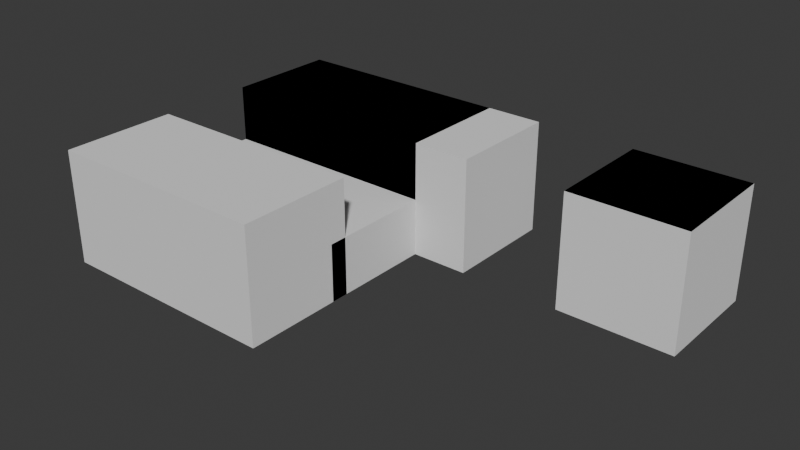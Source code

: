 # Source: bugs_problems.blend  (saved by Blender 4.1.24; exported with 4.5.12 LTS)
import bpy
from mathutils import Matrix  # noqa: F401  (used for matrix-valued properties, if any)

bpy.ops.wm.read_factory_settings(use_empty=True)
scene = bpy.context.scene
scene.name = 'Scene'

# ---- collections
col_2_cube_emboit_s = bpy.data.collections.new('2 cube emboités'); scene.collection.children.link(col_2_cube_emboit_s)
col_face_dans_face = bpy.data.collections.new('face dans face'); scene.collection.children.link(col_face_dans_face)
col_faces_coplanaires_intersecent = bpy.data.collections.new('faces coplanaires intersecent'); scene.collection.children.link(col_faces_coplanaires_intersecent)
col_plan = bpy.data.collections.new('plan'); scene.collection.children.link(col_plan)
col_rien_a_faire = bpy.data.collections.new('rien a faire ?'); scene.collection.children.link(col_rien_a_faire)

# ---- world
world_world = bpy.data.worlds.new('World'); scene.world = world_world
world_world.use_nodes = True; world_world.node_tree.nodes.clear()
_N = world_world.node_tree.nodes; _L = world_world.node_tree.links
n0 = _N.new('ShaderNodeOutputWorld'); n0.name = 'World Output'; n0.location = (300, 300)
n1 = _N.new('ShaderNodeBackground'); n1.name = 'Background'; n1.location = (10, 300)
n1.inputs[0].default_value = (0.05088, 0.05088, 0.05088, 1.0)
_L.new(n1.outputs[0], n0.inputs[0])
n0.is_active_output = True
world_world.color = (0.05088, 0.05088, 0.05088)
world_world.use_sun_shadow = False
world_world.sun_shadow_jitter_overblur = 0.0

# ---- meshes
me_cube_001 = bpy.data.meshes.new('Cube.001')
me_cube_001.from_pydata([(-1.0, -1.0, -1.0), (-1.0, -1.0, 1.0), (-1.0, 1.0, -1.0), (-1.0, 1.0, 1.0), (1.0, -1.0, -1.0), (1.0, -1.0, 1.0), (1.0, 1.0, -1.0), (1.0, 1.0, 1.0)], [], [(0, 1, 3, 2), (2, 3, 7, 6), (6, 7, 5, 4), (4, 5, 1, 0), (2, 6, 4, 0), (7, 3, 1, 5)])
_uv = me_cube_001.uv_layers.new(name='UVMap')
_uv.uv.foreach_set('vector', [0.375, 0.0, 0.625, 0.0, 0.625, 0.25, 0.375, 0.25, 0.375, 0.25, 0.625, 0.25, 0.625, 0.5, 0.375, 0.5, 0.375, 0.5, 0.625, 0.5, 0.625, 0.75, 0.375, 0.75, 0.375, 0.75, 0.625, 0.75, 0.625, 1.0, 0.375, 1.0, 0.125, 0.5, 0.375, 0.5, 0.375, 0.75, 0.125, 0.75, 0.625, 0.5, 0.875, 0.5, 0.875, 0.75, 0.625, 0.75])
me_cube_001.update()
me_cube_002 = bpy.data.meshes.new('Cube.002')
me_cube_002.from_pydata([(-1.0, -1.0, -1.0), (-1.0, -1.0, 1.0), (-1.0, 1.0, -1.0), (-1.0, 1.0, 1.0), (1.0, -1.0, -1.0), (1.0, -1.0, 1.0), (1.0, 1.0, -1.0), (1.0, 1.0, 1.0)], [], [(0, 1, 3, 2), (2, 3, 7, 6), (6, 7, 5, 4), (4, 5, 1, 0), (2, 6, 4, 0), (7, 3, 1, 5)])
_uv = me_cube_002.uv_layers.new(name='UVMap')
_uv.uv.foreach_set('vector', [0.375, 0.0, 0.625, 0.0, 0.625, 0.25, 0.375, 0.25, 0.375, 0.25, 0.625, 0.25, 0.625, 0.5, 0.375, 0.5, 0.375, 0.5, 0.625, 0.5, 0.625, 0.75, 0.375, 0.75, 0.375, 0.75, 0.625, 0.75, 0.625, 1.0, 0.375, 1.0, 0.125, 0.5, 0.375, 0.5, 0.375, 0.75, 0.125, 0.75, 0.625, 0.5, 0.875, 0.5, 0.875, 0.75, 0.625, 0.75])
me_cube_002.update()
me_cube = bpy.data.meshes.new('Cube')
me_cube.from_pydata([(-1.0, -1.0, -1.0), (-1.0, -1.0, 1.0), (-1.0, 1.0, -1.0), (-1.0, 1.0, 1.0), (1.0, -1.0, -1.0), (1.0, -1.0, 1.0), (1.0, 1.0, -1.0), (1.0, 1.0, 1.0)], [], [(0, 1, 3, 2), (2, 3, 7, 6), (6, 7, 5, 4), (4, 5, 1, 0), (2, 6, 4, 0), (7, 3, 1, 5)])
_uv = me_cube.uv_layers.new(name='UVMap')
_uv.uv.foreach_set('vector', [0.375, 0.0, 0.625, 0.0, 0.625, 0.25, 0.375, 0.25, 0.375, 0.25, 0.625, 0.25, 0.625, 0.5, 0.375, 0.5, 0.375, 0.5, 0.625, 0.5, 0.625, 0.75, 0.375, 0.75, 0.375, 0.75, 0.625, 0.75, 0.625, 1.0, 0.375, 1.0, 0.125, 0.5, 0.375, 0.5, 0.375, 0.75, 0.125, 0.75, 0.625, 0.5, 0.875, 0.5, 0.875, 0.75, 0.625, 0.75])
me_cube.update()
me_plane_003 = bpy.data.meshes.new('Plane.003')
me_plane_003.from_pydata([(-1.0, -1.0, 0.0), (1.0, -1.0, 0.0), (-1.0, 1.0, 0.0), (1.0, 1.0, 0.0)], [], [(0, 1, 3, 2)])
_uv = me_plane_003.uv_layers.new(name='UVMap')
_uv.uv.foreach_set('vector', [0.0, 0.0, 1.0, 0.0, 1.0, 1.0, 0.0, 1.0])
me_plane_003.update()
me_plane_004 = bpy.data.meshes.new('Plane.004')
me_plane_004.from_pydata([(-1.0, -1.0, 0.0), (-1.0, 1.0, 0.0), (1.9, 1.0, 3.439e-15), (-1.0, 1.0, 1.0), (-1.0, -1.0, 1.0), (1.9, 1.0, 1.0)], [], [(1, 0, 2), (3, 5, 4), (1, 2, 5, 3), (2, 0, 4, 5), (0, 1, 3, 4)])
_uv = me_plane_004.uv_layers.new(name='UVMap')
_uv.uv.foreach_set('vector', [0.0, 0.0, 0.0, 0.0, 0.0, 0.0, 0.0, 0.0, 0.0, 0.0, 0.0, 0.0, 0.0, 0.0, 0.0, 0.0, 0.0, 0.0, 0.0, 0.0, 0.0, 0.0, 0.0, 0.0, 0.0, 0.0, 0.0, 0.0, 0.0, 0.0, 0.0, 0.0, 0.0, 0.0, 0.0, 0.0])
me_plane_004.update()
me_plane_005 = bpy.data.meshes.new('Plane.005')
me_plane_005.from_pydata([(-1.0, -1.0, 0.0), (1.0, -1.0, 0.0), (-1.0, 1.0, 0.0), (1.0, 1.0, 0.0), (-1.0, -3.0, 0.0), (1.0, -3.0, 0.0), (-3.0, -1.0, 0.0), (-3.0, -3.0, 0.0), (-1.0, 1.0, -1.0), (-1.0, -1.0, -1.0), (1.0, -1.0, -1.0), (1.0, 1.0, -1.0), (-1.0, -3.0, -1.0), (1.0, -3.0, -1.0), (-3.0, -1.0, -1.0), (-3.0, -3.0, -1.0)], [], [(0, 2, 3, 1), (1, 5, 4, 0), (4, 7, 6, 0), (0, 6, 2), (9, 10, 11, 8), (10, 9, 12, 13), (12, 9, 14, 15), (9, 8, 14), (4, 5, 13, 12), (1, 3, 11, 10), (7, 4, 12, 15), (6, 7, 15, 14), (3, 2, 8, 11), (2, 6, 14, 8), (5, 1, 10, 13)])
_uv = me_plane_005.uv_layers.new(name='UVMap')
_uv.uv.foreach_set('vector', [0.0, 0.0, 0.0, 1.0, 1.0, 1.0, 1.0, 0.0, 1.0, 0.0, 1.0, 0.0, 0.0, 0.0, 0.0, 0.0, 0.0, 0.0, 0.0, 0.0, 0.0, 0.0, 0.0, 0.0, 0.0, 0.0, 0.0, 0.0, 0.0, 1.0, 0.0, 0.0, 1.0, 0.0, 1.0, 1.0, 0.0, 1.0, 1.0, 0.0, 0.0, 0.0, 0.0, 0.0, 1.0, 0.0, 0.0, 0.0, 0.0, 0.0, 0.0, 0.0, 0.0, 0.0, 0.0, 0.0, 0.0, 1.0, 0.0, 0.0, 0.0, 0.0, 1.0, 0.0, 1.0, 0.0, 0.0, 0.0, 1.0, 0.0, 1.0, 1.0, 1.0, 1.0, 1.0, 0.0, 0.0, 0.0, 0.0, 0.0, 0.0, 0.0, 0.0, 0.0, 0.0, 0.0, 0.0, 0.0, 0.0, 0.0, 0.0, 0.0, 1.0, 1.0, 0.0, 1.0, 0.0, 1.0, 1.0, 1.0, 0.0, 1.0, 0.0, 0.0, 0.0, 0.0, 0.0, 1.0, 1.0, 0.0, 1.0, 0.0, 1.0, 0.0, 1.0, 0.0])
me_plane_005.update()
me_cube_003 = bpy.data.meshes.new('Cube.003')
me_cube_003.from_pydata([(-1.0, -1.0, -1.0), (-1.0, -1.0, 1.0), (-1.0, 1.0, -1.0), (-1.0, 1.0, 1.0), (1.0, -1.0, -1.0), (1.0, -1.0, 1.0), (1.0, 1.0, -1.0), (1.0, 1.0, 1.0)], [], [(0, 1, 3, 2), (2, 3, 7, 6), (6, 7, 5, 4), (4, 5, 1, 0), (2, 6, 4, 0), (7, 3, 1, 5)])
_uv = me_cube_003.uv_layers.new(name='UVMap')
_uv.uv.foreach_set('vector', [0.375, 0.0, 0.625, 0.0, 0.625, 0.25, 0.375, 0.25, 0.375, 0.25, 0.625, 0.25, 0.625, 0.5, 0.375, 0.5, 0.375, 0.5, 0.625, 0.5, 0.625, 0.75, 0.375, 0.75, 0.375, 0.75, 0.625, 0.75, 0.625, 1.0, 0.375, 1.0, 0.125, 0.5, 0.375, 0.5, 0.375, 0.75, 0.125, 0.75, 0.625, 0.5, 0.875, 0.5, 0.875, 0.75, 0.625, 0.75])
me_cube_003.update()
me_cube_004 = bpy.data.meshes.new('Cube.004')
me_cube_004.from_pydata([(-1.0, -1.0, -1.0), (-1.0, -1.0, 1.0), (-1.0, 1.0, -1.0), (-1.0, 1.0, 1.0), (1.0, -1.0, -1.0), (1.0, -1.0, 1.0), (1.0, 1.0, -1.0), (1.0, 1.0, 1.0)], [], [(0, 1, 3, 2), (2, 3, 7, 6), (6, 7, 5, 4), (4, 5, 1, 0), (2, 6, 4, 0), (7, 3, 1, 5)])
_uv = me_cube_004.uv_layers.new(name='UVMap')
_uv.uv.foreach_set('vector', [0.375, 0.0, 0.625, 0.0, 0.625, 0.25, 0.375, 0.25, 0.375, 0.25, 0.625, 0.25, 0.625, 0.5, 0.375, 0.5, 0.375, 0.5, 0.625, 0.5, 0.625, 0.75, 0.375, 0.75, 0.375, 0.75, 0.625, 0.75, 0.625, 1.0, 0.375, 1.0, 0.125, 0.5, 0.375, 0.5, 0.375, 0.75, 0.125, 0.75, 0.625, 0.5, 0.875, 0.5, 0.875, 0.75, 0.625, 0.75])
me_cube_004.update()
me_plane = bpy.data.meshes.new('Plane')
me_plane.from_pydata([(-1.0, -1.0, 0.0), (1.0, -1.0, 0.0), (-1.0, 1.0, 0.0), (1.0, 1.0, 0.0)], [], [(0, 1, 3, 2)])
_uv = me_plane.uv_layers.new(name='UVMap')
_uv.uv.foreach_set('vector', [0.0, 0.0, 1.0, 0.0, 1.0, 1.0, 0.0, 1.0])
me_plane.update()
me_plane_001 = bpy.data.meshes.new('Plane.001')
me_plane_001.from_pydata([(-1.0, -1.0, 0.0), (1.0, -1.0, 0.0), (-1.0, 1.0, 0.0), (1.0, 1.0, 0.0)], [], [(0, 1, 3, 2)])
_uv = me_plane_001.uv_layers.new(name='UVMap')
_uv.uv.foreach_set('vector', [0.0, 0.0, 1.0, 0.0, 1.0, 1.0, 0.0, 1.0])
me_plane_001.update()
me_plane_002 = bpy.data.meshes.new('Plane.002')
me_plane_002.from_pydata([(-1.0, -1.0, 0.0), (1.0, -1.0, 0.0), (-1.0, 1.0, 0.0), (1.0, 1.0, 0.0)], [], [(0, 1, 3, 2)])
_uv = me_plane_002.uv_layers.new(name='UVMap')
_uv.uv.foreach_set('vector', [0.0, 0.0, 1.0, 0.0, 1.0, 1.0, 0.0, 1.0])
me_plane_002.update()
me_cube_006 = bpy.data.meshes.new('Cube.006')
me_cube_006.from_pydata([(-1.0, -1.0, -1.0), (-1.0, -1.0, 1.0), (-1.0, 1.0, -1.0), (-1.0, 1.0, 1.0), (1.0, -1.0, -1.0), (1.0, -1.0, 1.0), (1.0, 1.0, -1.0), (1.0, 1.0, 1.0), (3.0, -1.0, -1.0), (3.0, -1.0, 1.0), (3.0, 1.0, -1.0), (3.0, 1.0, 1.0)], [], [(0, 1, 3, 2), (2, 3, 7, 6), (4, 6, 10, 8), (4, 5, 1, 0), (2, 6, 4, 0), (7, 3, 1, 5), (10, 11, 9, 8), (7, 5, 9, 11), (6, 7, 11, 10), (5, 4, 8, 9), (5, 7, 6, 4)])
_uv = me_cube_006.uv_layers.new(name='UVMap')
_uv.uv.foreach_set('vector', [0.375, 0.0, 0.625, 0.0, 0.625, 0.25, 0.375, 0.25, 0.375, 0.25, 0.625, 0.25, 0.625, 0.5, 0.375, 0.5, 0.375, 0.75, 0.375, 0.5, 0.375, 0.5, 0.375, 0.75, 0.375, 0.75, 0.625, 0.75, 0.625, 1.0, 0.375, 1.0, 0.125, 0.5, 0.375, 0.5, 0.375, 0.75, 0.125, 0.75, 0.625, 0.5, 0.875, 0.5, 0.875, 0.75, 0.625, 0.75, 0.375, 0.5, 0.625, 0.5, 0.625, 0.75, 0.375, 0.75, 0.625, 0.5, 0.625, 0.75, 0.625, 0.75, 0.625, 0.5, 0.375, 0.5, 0.625, 0.5, 0.625, 0.5, 0.375, 0.5, 0.625, 0.75, 0.375, 0.75, 0.375, 0.75, 0.625, 0.75, 0.0, 0.0, 0.0, 0.0, 0.0, 0.0, 0.0, 0.0])
me_cube_006.update()
me_cube_005 = bpy.data.meshes.new('Cube.005')
me_cube_005.from_pydata([(-1.0, -1.0, -1.0), (-1.0, -1.0, 1.0), (-1.0, 1.0, -1.0), (-1.0, 1.0, 1.0), (1.0, -1.0, -1.0), (1.0, -1.0, 1.0), (1.0, 1.0, -1.0), (1.0, 1.0, 1.0), (3.0, -1.0, -1.0), (3.0, -1.0, 1.0), (3.0, 1.0, -1.0), (3.0, 1.0, 1.0)], [], [(0, 1, 3, 2), (2, 3, 7, 6), (4, 6, 10, 8), (4, 5, 1, 0), (2, 6, 4, 0), (7, 3, 1, 5), (10, 11, 9, 8), (7, 5, 9, 11), (6, 7, 11, 10), (5, 4, 8, 9)])
_uv = me_cube_005.uv_layers.new(name='UVMap')
_uv.uv.foreach_set('vector', [0.375, 0.0, 0.625, 0.0, 0.625, 0.25, 0.375, 0.25, 0.375, 0.25, 0.625, 0.25, 0.625, 0.5, 0.375, 0.5, 0.375, 0.75, 0.375, 0.5, 0.375, 0.5, 0.375, 0.75, 0.375, 0.75, 0.625, 0.75, 0.625, 1.0, 0.375, 1.0, 0.125, 0.5, 0.375, 0.5, 0.375, 0.75, 0.125, 0.75, 0.625, 0.5, 0.875, 0.5, 0.875, 0.75, 0.625, 0.75, 0.375, 0.5, 0.625, 0.5, 0.625, 0.75, 0.375, 0.75, 0.625, 0.5, 0.625, 0.75, 0.625, 0.75, 0.625, 0.5, 0.375, 0.5, 0.625, 0.5, 0.625, 0.5, 0.375, 0.5, 0.625, 0.75, 0.375, 0.75, 0.375, 0.75, 0.625, 0.75])
me_cube_005.update()

# ---- objects
ob_cube = bpy.data.objects.new('Cube', me_cube_001)
ob_cube_001 = bpy.data.objects.new('Cube.001', me_cube_002)
ob_cube_004 = bpy.data.objects.new('Cube.004', me_cube)
ob_plane_003 = bpy.data.objects.new('Plane.003', me_plane_003)
ob_plane_004 = bpy.data.objects.new('Plane.004', me_plane_004)
ob_plane_005 = bpy.data.objects.new('Plane.005', me_plane_005)
ob_cube_002 = bpy.data.objects.new('Cube.002', me_cube_003)
ob_cube_003 = bpy.data.objects.new('Cube.003', me_cube_004)
ob_plane = bpy.data.objects.new('Plane', me_plane)
ob_plane_001 = bpy.data.objects.new('Plane.001', me_plane_001)
ob_plane_002 = bpy.data.objects.new('Plane.002', me_plane_002)
ob_innerface = bpy.data.objects.new('innerFace', me_cube_006)
ob_uselessvertices = bpy.data.objects.new('uselessVertices', me_cube_005)

# ---- transforms, parenting, visibility, modifiers, constraints
ob_cube.location = (0.0, 0.0, 0.0)
ob_cube_001.location = (1.552, 0.0, 0.0)
ob_cube_004.location = (0.0, 0.0, 0.0)
ob_plane_003.location = (0.0, 0.0, 1.0)
ob_plane_003.scale = (0.5039, 0.5039, 0.5039)
ob_plane_004.location = (0.0, 0.0, 0.0)
ob_plane_004.rotation_euler = (3.142, 0.0, -1.571)
ob_plane_005.location = (2.0, 0.0, 0.0)
ob_cube_002.location = (3.0, 0.0, 0.0)
ob_cube_003.location = (6.756, 0.0, 0.0)
ob_plane.location = (0.0, 0.0, 0.0)
ob_plane_001.location = (3.0, 0.0, 0.0)
ob_plane_002.location = (6.756, 0.0, 1.0)
ob_innerface.location = (0.0, -3.694, 0.0)
ob_uselessvertices.location = (0.0, 0.0, 0.0)

# ---- collection membership
col_2_cube_emboit_s.objects.link(ob_cube)
col_2_cube_emboit_s.objects.link(ob_cube_001)
col_face_dans_face.objects.link(ob_cube_004)
col_face_dans_face.objects.link(ob_plane_003)
col_faces_coplanaires_intersecent.objects.link(ob_plane_004)
col_faces_coplanaires_intersecent.objects.link(ob_plane_005)
col_plan.objects.link(ob_cube_002)
col_plan.objects.link(ob_cube_003)
col_plan.objects.link(ob_plane)
col_plan.objects.link(ob_plane_001)
col_plan.objects.link(ob_plane_002)
col_rien_a_faire.objects.link(ob_innerface)
col_rien_a_faire.objects.link(ob_uselessvertices)

# ---- scene / render settings (as saved in the file)
scene.frame_start = 1; scene.frame_end = 250; scene.frame_set(1)
scene.render.engine = 'BLENDER_EEVEE_NEXT'
scene.cycles.sampling_pattern = 'TABULATED_SOBOL'
scene.eevee.ray_tracing_options.trace_max_roughness = 0.0
bpy.context.view_layer.update()

# ---- added for rendering (the .blend has no active camera and no usable light): camera, sun
cam_auto = bpy.data.cameras.new('AutoCamera')
cam_auto.lens = 50.0
cam_auto.sensor_width = 36.0
cam_auto.clip_end = 1000.0
ob_auto_camera = bpy.data.objects.new('AutoCamera', cam_auto)
scene.collection.objects.link(ob_auto_camera)
ob_auto_camera.location = (13.2169, -13.654, 7.87126)
ob_auto_camera.rotation_euler = (1.09748, -7.21219e-08, 0.694738)
scene.camera = ob_auto_camera
light_auto_sun = bpy.data.lights.new('AutoSun', 'SUN')
light_auto_sun.energy = 3.0
light_auto_sun.angle = 0.0523599
ob_auto_sun = bpy.data.objects.new('AutoSun', light_auto_sun)
scene.collection.objects.link(ob_auto_sun)
ob_auto_sun.rotation_euler = (0.872665, 0.174533, 0.523599)
bpy.context.view_layer.update()
